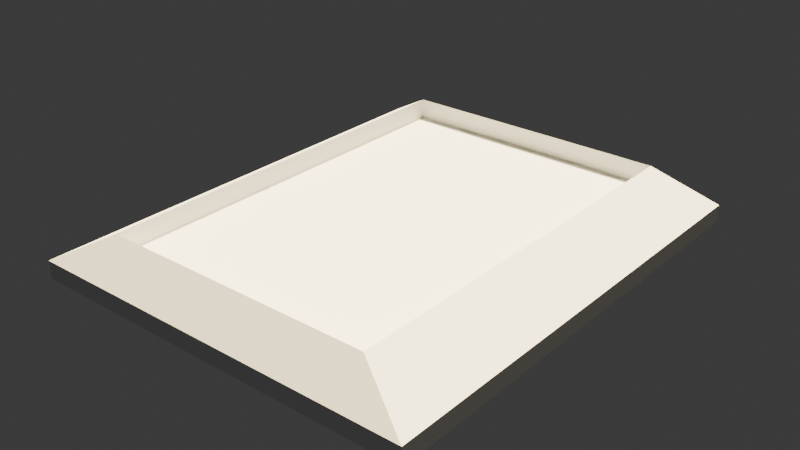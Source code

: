 # Source: battlefield.blend  (saved by Blender 4.1.24; exported with 4.5.12 LTS)
import bpy
from mathutils import Matrix  # noqa: F401  (used for matrix-valued properties, if any)

bpy.ops.wm.read_factory_settings(use_empty=True)
scene = bpy.context.scene
scene.name = 'Battlefield'

# ---- collections
col_collection = bpy.data.collections.new('Collection'); scene.collection.children.link(col_collection)

# ---- materials (node trees are filled in below, after node groups)
mat_material_001 = bpy.data.materials.new('Material.001')
mat_material_001.alpha_threshold = 0.0
mat_material_001.use_transparent_shadow = False
mat_material_001.roughness = 0.5
mat_material_001.line_color = (0.0, 0.0, 0.0, 1.0)

# ---- material node trees
mat_material_001.use_nodes = True; mat_material_001.node_tree.nodes.clear()
_N = mat_material_001.node_tree.nodes; _L = mat_material_001.node_tree.links
n0 = _N.new('ShaderNodeOutputMaterial'); n0.name = 'Material Output'; n0.location = (300, 300)
n1 = _N.new('ShaderNodeBsdfPrincipled'); n1.name = 'Principled BSDF'; n1.location = (10, 300)
n1.inputs[3].default_value = 1.45
_L.new(n1.outputs[0], n0.inputs[0])
n0.is_active_output = True

# ---- world
world_world = bpy.data.worlds.new('World'); scene.world = world_world
world_world.use_nodes = True; world_world.node_tree.nodes.clear()
_N = world_world.node_tree.nodes; _L = world_world.node_tree.links
n0 = _N.new('ShaderNodeOutputWorld'); n0.name = 'World Output'; n0.location = (300, 300)
n1 = _N.new('ShaderNodeBackground'); n1.name = 'Background'; n1.location = (10, 300)
n1.inputs[0].default_value = (0.05088, 0.05088, 0.05088, 1.0)
_L.new(n1.outputs[0], n0.inputs[0])
n0.is_active_output = True
world_world.color = (0.05088, 0.05088, 0.05088)
world_world.use_sun_shadow = False
world_world.sun_shadow_jitter_overblur = 0.0

# ---- lights
light_light_001 = bpy.data.lights.new('Light.001', 'SUN')
light_light_001.color = (1.0, 0.8329, 0.4865)
light_light_001.transmission_factor = 0.0
light_light_001.angle = 0.1993
light_light_001.energy = 25.0
light_light_001.shadow_soft_size = 0.1
light_light_001.shadow_cascade_max_distance = 1e+04
light_light_001.shadow_cascade_fade = 1.0

# ---- meshes
me_cube_008 = bpy.data.meshes.new('Cube.008')
me_cube_008.from_pydata([(-1.103, -1.103, -1.103), (-1.103, -1.103, 1.103), (-1.103, 1.103, -1.103), (-1.103, 1.103, 1.103), (1.103, -1.103, -1.103), (1.103, -1.103, 1.103), (1.103, 1.103, -1.103), (1.103, 1.103, 1.103), (-0.7702, -0.9616, 5.272), (-0.7702, 0.9616, 5.272), (0.7702, 0.9616, 5.272), (0.7702, -0.9616, 5.272), (-0.7702, -0.9616, 2.736), (-0.7702, 0.9616, 2.736), (0.7702, 0.9616, 2.736), (0.7702, -0.9616, 2.736)], [], [(0, 1, 3, 2), (2, 3, 7, 6), (6, 7, 5, 4), (4, 5, 1, 0), (2, 6, 4, 0), (7, 3, 9, 10), (11, 10, 14, 15), (5, 7, 10, 11), (3, 1, 8, 9), (1, 5, 11, 8), (14, 13, 12, 15), (9, 8, 12, 13), (8, 11, 15, 12), (10, 9, 13, 14)])
_uv = me_cube_008.uv_layers.new(name='UVMap')
_uv.uv.foreach_set('vector', [0.375, 0.0, 0.625, 0.0, 0.625, 0.25, 0.375, 0.25, 0.375, 0.25, 0.625, 0.25, 0.625, 0.5, 0.375, 0.5, 0.375, 0.5, 0.625, 0.5, 0.625, 0.75, 0.375, 0.75, 0.375, 0.75, 0.625, 0.75, 0.625, 1.0, 0.375, 1.0, 0.125, 0.5, 0.375, 0.5, 0.375, 0.75, 0.125, 0.75, 0.625, 0.5, 0.625, 0.25, 0.625, 0.25, 0.625, 0.5, 0.625, 0.75, 0.625, 0.5, 0.625, 0.5, 0.625, 0.75, 0.625, 0.75, 0.625, 0.5, 0.625, 0.5, 0.625, 0.75, 0.625, 0.25, 0.625, 0.0, 0.625, 0.0, 0.625, 0.25, 0.625, 1.0, 0.625, 0.75, 0.625, 0.75, 0.625, 1.0, 0.625, 0.5, 0.875, 0.5, 0.875, 0.75, 0.625, 0.75, 0.625, 0.25, 0.625, 0.0, 0.625, 0.0, 0.625, 0.25, 0.625, 1.0, 0.625, 0.75, 0.625, 0.75, 0.625, 1.0, 0.625, 0.5, 0.625, 0.25, 0.625, 0.25, 0.625, 0.5])
me_cube_008.use_mirror_x = True
me_cube_008.use_mirror_y = True
me_cube_008.update()
me_cube_009 = bpy.data.meshes.new('Cube.009')
me_cube_009.from_pydata([(1.0, 1.0, 1.0), (1.0, 1.0, -1.0), (1.0, -1.0, 1.0), (1.0, -1.0, -1.0), (-1.0, 1.0, 1.0), (-1.0, 1.0, -1.0), (-1.0, -1.0, 1.0), (-1.0, -1.0, -1.0)], [], [(0, 4, 6, 2), (3, 2, 6, 7), (7, 6, 4, 5), (5, 1, 3, 7), (1, 0, 2, 3), (5, 4, 0, 1)])
_uv = me_cube_009.uv_layers.new(name='UVMap')
_uv.uv.foreach_set('vector', [0.625, 0.5, 0.875, 0.5, 0.875, 0.75, 0.625, 0.75, 0.375, 0.75, 0.625, 0.75, 0.625, 1.0, 0.375, 1.0, 0.375, 0.0, 0.625, 0.0, 0.625, 0.25, 0.375, 0.25, 0.125, 0.5, 0.375, 0.5, 0.375, 0.75, 0.125, 0.75, 0.375, 0.5, 0.625, 0.5, 0.625, 0.75, 0.375, 0.75, 0.375, 0.25, 0.625, 0.25, 0.625, 0.5, 0.375, 0.5])
me_cube_009.materials.append(mat_material_001)
me_cube_009.use_mirror_vertex_groups = False
me_cube_009.update()

# ---- objects
ob_light_002 = bpy.data.objects.new('Light.002', light_light_001)
ob_cube_001 = bpy.data.objects.new('Cube.001', me_cube_008)
ob_battlefield_002 = bpy.data.objects.new('Battlefield.002', me_cube_009)

# ---- transforms, parenting, visibility, modifiers, constraints
ob_light_002.location = (4.076, 1.005, 18.69)
ob_light_002.rotation_euler = (0.1348, 0.3531, 2.088)
ob_light_002.lock_rotations_4d = False
ob_light_002.empty_display_type = 'ARROWS'
ob_light_002.color = (0.0, 0.0, 0.0, 0.0)
ob_light_002.lineart.crease_threshold = 0.0
ob_cube_001.location = (0.0, 0.0, -0.1179)
ob_cube_001.scale = (2.2, 2.62, 0.1)
ob_cube_001.use_mesh_mirror_x = True
ob_cube_001.use_mesh_mirror_y = True
ob_battlefield_002.location = (0.0, 0.0, -0.1607)
ob_battlefield_002.scale = (2.083, 2.5, 0.1)
ob_battlefield_002.lock_rotations_4d = False
ob_battlefield_002.lock_scale = (True, True, False)
ob_battlefield_002.empty_display_type = 'ARROWS'
ob_battlefield_002.lineart.crease_threshold = 0.0

# ---- collection membership
col_collection.objects.link(ob_light_002)
col_collection.objects.link(ob_cube_001)
col_collection.objects.link(ob_battlefield_002)

# ---- scene / render settings (as saved in the file)
scene.frame_start = 1; scene.frame_end = 250; scene.frame_set(1)
scene.render.engine = 'BLENDER_EEVEE_NEXT'
scene.cycles.sampling_pattern = 'TABULATED_SOBOL'
scene.eevee.ray_tracing_options.trace_max_roughness = 0.0
bpy.context.view_layer.update()

# ---- added for rendering (the .blend has no active camera): camera
cam_auto = bpy.data.cameras.new('AutoCamera')
cam_auto.lens = 50.0
cam_auto.sensor_width = 36.0
cam_auto.clip_end = 1000.0
ob_auto_camera = bpy.data.objects.new('AutoCamera', cam_auto)
scene.collection.objects.link(ob_auto_camera)
ob_auto_camera.location = (7.01222, -8.41466, 5.68409)
ob_auto_camera.rotation_euler = (1.09748, -7.21219e-08, 0.694738)
scene.camera = ob_auto_camera
bpy.context.view_layer.update()
